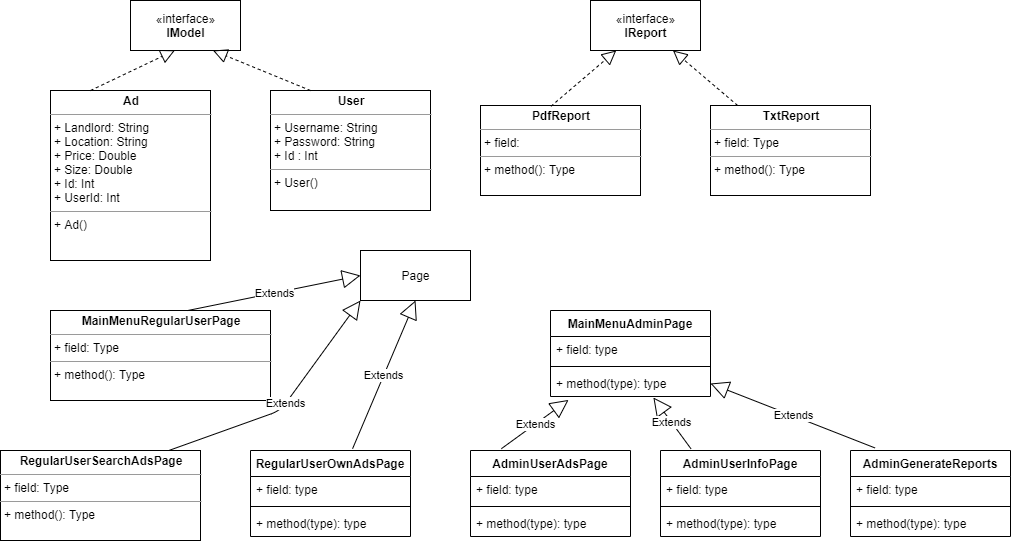

The diagram above was exported from draw.io. Its source (the exported page's mxGraphModel, read from the mxfile embedded in the PNG):
<mxGraphModel dx="1038" dy="580" grid="1" gridSize="10" guides="1" tooltips="1" connect="1" arrows="1" fold="1" page="1" pageScale="1" pageWidth="1654" pageHeight="2336" math="0" shadow="0">
  <root>
    <mxCell id="0" />
    <mxCell id="1" parent="0" />
    <mxCell id="nZwVo9THsmcdyK-ze3jY-8" value="«interface»&lt;br&gt;&lt;b&gt;IModel&lt;/b&gt;" style="html=1;" vertex="1" parent="1">
      <mxGeometry x="140" y="30" width="110" height="50" as="geometry" />
    </mxCell>
    <mxCell id="nZwVo9THsmcdyK-ze3jY-9" value="&lt;p style=&quot;margin: 0px ; margin-top: 4px ; text-align: center&quot;&gt;&lt;b&gt;Ad&lt;/b&gt;&lt;/p&gt;&lt;hr size=&quot;1&quot;&gt;&lt;p style=&quot;margin: 0px ; margin-left: 4px&quot;&gt;+ Landlord: String&lt;/p&gt;&lt;p style=&quot;margin: 0px ; margin-left: 4px&quot;&gt;+ Location: String&lt;/p&gt;&lt;p style=&quot;margin: 0px ; margin-left: 4px&quot;&gt;+ Price: Double&lt;/p&gt;&lt;p style=&quot;margin: 0px ; margin-left: 4px&quot;&gt;+ Size: Double&lt;/p&gt;&lt;p style=&quot;margin: 0px ; margin-left: 4px&quot;&gt;+ Id: Int&lt;/p&gt;&lt;p style=&quot;margin: 0px ; margin-left: 4px&quot;&gt;+ UserId: Int&lt;/p&gt;&lt;hr size=&quot;1&quot;&gt;&lt;p style=&quot;margin: 0px ; margin-left: 4px&quot;&gt;+ Ad()&amp;nbsp;&lt;/p&gt;" style="verticalAlign=top;align=left;overflow=fill;fontSize=12;fontFamily=Helvetica;html=1;" vertex="1" parent="1">
      <mxGeometry x="60" y="120" width="160" height="170" as="geometry" />
    </mxCell>
    <mxCell id="nZwVo9THsmcdyK-ze3jY-10" value="&lt;p style=&quot;margin: 0px ; margin-top: 4px ; text-align: center&quot;&gt;&lt;b&gt;User&lt;/b&gt;&lt;/p&gt;&lt;hr size=&quot;1&quot;&gt;&lt;p style=&quot;margin: 0px ; margin-left: 4px&quot;&gt;+ Username: String&lt;/p&gt;&lt;p style=&quot;margin: 0px ; margin-left: 4px&quot;&gt;+ Password: String&lt;/p&gt;&lt;p style=&quot;margin: 0px ; margin-left: 4px&quot;&gt;+ Id : Int&lt;/p&gt;&lt;hr size=&quot;1&quot;&gt;&lt;p style=&quot;margin: 0px ; margin-left: 4px&quot;&gt;+ User()&lt;/p&gt;" style="verticalAlign=top;align=left;overflow=fill;fontSize=12;fontFamily=Helvetica;html=1;" vertex="1" parent="1">
      <mxGeometry x="280" y="120" width="160" height="120" as="geometry" />
    </mxCell>
    <mxCell id="nZwVo9THsmcdyK-ze3jY-11" value="" style="endArrow=block;dashed=1;endFill=0;endSize=12;html=1;exitX=0.25;exitY=0;exitDx=0;exitDy=0;entryX=0.404;entryY=0.996;entryDx=0;entryDy=0;entryPerimeter=0;" edge="1" parent="1" source="nZwVo9THsmcdyK-ze3jY-9" target="nZwVo9THsmcdyK-ze3jY-8">
      <mxGeometry width="160" relative="1" as="geometry">
        <mxPoint x="70" y="100" as="sourcePoint" />
        <mxPoint x="230" y="100" as="targetPoint" />
      </mxGeometry>
    </mxCell>
    <mxCell id="nZwVo9THsmcdyK-ze3jY-12" value="" style="endArrow=block;dashed=1;endFill=0;endSize=12;html=1;exitX=0.25;exitY=0;exitDx=0;exitDy=0;entryX=0.75;entryY=1;entryDx=0;entryDy=0;" edge="1" parent="1" source="nZwVo9THsmcdyK-ze3jY-10" target="nZwVo9THsmcdyK-ze3jY-8">
      <mxGeometry width="160" relative="1" as="geometry">
        <mxPoint x="310" y="80" as="sourcePoint" />
        <mxPoint x="470" y="80" as="targetPoint" />
      </mxGeometry>
    </mxCell>
    <mxCell id="nZwVo9THsmcdyK-ze3jY-13" value="«interface»&lt;br&gt;&lt;b&gt;IReport&lt;/b&gt;" style="html=1;" vertex="1" parent="1">
      <mxGeometry x="600" y="30" width="110" height="50" as="geometry" />
    </mxCell>
    <mxCell id="nZwVo9THsmcdyK-ze3jY-14" value="&lt;p style=&quot;margin: 0px ; margin-top: 4px ; text-align: center&quot;&gt;&lt;b&gt;PdfReport&lt;/b&gt;&lt;/p&gt;&lt;hr size=&quot;1&quot;&gt;&lt;p style=&quot;margin: 0px ; margin-left: 4px&quot;&gt;+ field:&amp;nbsp;&lt;/p&gt;&lt;hr size=&quot;1&quot;&gt;&lt;p style=&quot;margin: 0px ; margin-left: 4px&quot;&gt;+ method(): Type&lt;/p&gt;" style="verticalAlign=top;align=left;overflow=fill;fontSize=12;fontFamily=Helvetica;html=1;" vertex="1" parent="1">
      <mxGeometry x="490" y="135" width="160" height="90" as="geometry" />
    </mxCell>
    <mxCell id="nZwVo9THsmcdyK-ze3jY-15" value="&lt;p style=&quot;margin: 0px ; margin-top: 4px ; text-align: center&quot;&gt;&lt;b&gt;TxtReport&lt;/b&gt;&lt;/p&gt;&lt;hr size=&quot;1&quot;&gt;&lt;p style=&quot;margin: 0px ; margin-left: 4px&quot;&gt;+ field: Type&lt;/p&gt;&lt;hr size=&quot;1&quot;&gt;&lt;p style=&quot;margin: 0px ; margin-left: 4px&quot;&gt;+ method(): Type&lt;/p&gt;" style="verticalAlign=top;align=left;overflow=fill;fontSize=12;fontFamily=Helvetica;html=1;" vertex="1" parent="1">
      <mxGeometry x="720" y="135" width="160" height="90" as="geometry" />
    </mxCell>
    <mxCell id="nZwVo9THsmcdyK-ze3jY-16" value="" style="endArrow=block;dashed=1;endFill=0;endSize=12;html=1;exitX=0.44;exitY=0.009;exitDx=0;exitDy=0;exitPerimeter=0;" edge="1" parent="1" source="nZwVo9THsmcdyK-ze3jY-14" target="nZwVo9THsmcdyK-ze3jY-13">
      <mxGeometry width="160" relative="1" as="geometry">
        <mxPoint x="540" y="110" as="sourcePoint" />
        <mxPoint x="700" y="110" as="targetPoint" />
      </mxGeometry>
    </mxCell>
    <mxCell id="nZwVo9THsmcdyK-ze3jY-17" value="" style="endArrow=block;dashed=1;endFill=0;endSize=12;html=1;entryX=0.75;entryY=1;entryDx=0;entryDy=0;" edge="1" parent="1" source="nZwVo9THsmcdyK-ze3jY-15" target="nZwVo9THsmcdyK-ze3jY-13">
      <mxGeometry width="160" relative="1" as="geometry">
        <mxPoint x="770" y="110" as="sourcePoint" />
        <mxPoint x="930" y="110" as="targetPoint" />
      </mxGeometry>
    </mxCell>
    <mxCell id="nZwVo9THsmcdyK-ze3jY-18" value="&lt;p style=&quot;margin: 0px ; margin-top: 4px ; text-align: center&quot;&gt;&lt;b&gt;MainMenuRegularUserPage&lt;/b&gt;&lt;/p&gt;&lt;hr size=&quot;1&quot;&gt;&lt;p style=&quot;margin: 0px ; margin-left: 4px&quot;&gt;+ field: Type&lt;/p&gt;&lt;hr size=&quot;1&quot;&gt;&lt;p style=&quot;margin: 0px ; margin-left: 4px&quot;&gt;+ method(): Type&lt;/p&gt;" style="verticalAlign=top;align=left;overflow=fill;fontSize=12;fontFamily=Helvetica;html=1;" vertex="1" parent="1">
      <mxGeometry x="60" y="340" width="220" height="90" as="geometry" />
    </mxCell>
    <mxCell id="nZwVo9THsmcdyK-ze3jY-19" value="&lt;p style=&quot;margin: 0px ; margin-top: 4px ; text-align: center&quot;&gt;&lt;b&gt;RegularUserSearchAdsPage&lt;/b&gt;&lt;/p&gt;&lt;hr size=&quot;1&quot;&gt;&lt;p style=&quot;margin: 0px ; margin-left: 4px&quot;&gt;+ field: Type&lt;/p&gt;&lt;hr size=&quot;1&quot;&gt;&lt;p style=&quot;margin: 0px ; margin-left: 4px&quot;&gt;+ method(): Type&lt;/p&gt;" style="verticalAlign=top;align=left;overflow=fill;fontSize=12;fontFamily=Helvetica;html=1;" vertex="1" parent="1">
      <mxGeometry x="10" y="480" width="200" height="90" as="geometry" />
    </mxCell>
    <mxCell id="nZwVo9THsmcdyK-ze3jY-20" value="RegularUserOwnAdsPage" style="swimlane;fontStyle=1;align=center;verticalAlign=top;childLayout=stackLayout;horizontal=1;startSize=26;horizontalStack=0;resizeParent=1;resizeParentMax=0;resizeLast=0;collapsible=1;marginBottom=0;" vertex="1" parent="1">
      <mxGeometry x="260" y="480" width="160" height="86" as="geometry" />
    </mxCell>
    <mxCell id="nZwVo9THsmcdyK-ze3jY-21" value="+ field: type" style="text;strokeColor=none;fillColor=none;align=left;verticalAlign=top;spacingLeft=4;spacingRight=4;overflow=hidden;rotatable=0;points=[[0,0.5],[1,0.5]];portConstraint=eastwest;" vertex="1" parent="nZwVo9THsmcdyK-ze3jY-20">
      <mxGeometry y="26" width="160" height="26" as="geometry" />
    </mxCell>
    <mxCell id="nZwVo9THsmcdyK-ze3jY-22" value="" style="line;strokeWidth=1;fillColor=none;align=left;verticalAlign=middle;spacingTop=-1;spacingLeft=3;spacingRight=3;rotatable=0;labelPosition=right;points=[];portConstraint=eastwest;" vertex="1" parent="nZwVo9THsmcdyK-ze3jY-20">
      <mxGeometry y="52" width="160" height="8" as="geometry" />
    </mxCell>
    <mxCell id="nZwVo9THsmcdyK-ze3jY-23" value="+ method(type): type" style="text;strokeColor=none;fillColor=none;align=left;verticalAlign=top;spacingLeft=4;spacingRight=4;overflow=hidden;rotatable=0;points=[[0,0.5],[1,0.5]];portConstraint=eastwest;" vertex="1" parent="nZwVo9THsmcdyK-ze3jY-20">
      <mxGeometry y="60" width="160" height="26" as="geometry" />
    </mxCell>
    <mxCell id="nZwVo9THsmcdyK-ze3jY-25" value="Page" style="html=1;" vertex="1" parent="1">
      <mxGeometry x="370" y="280" width="110" height="50" as="geometry" />
    </mxCell>
    <mxCell id="nZwVo9THsmcdyK-ze3jY-26" value="Extends" style="endArrow=block;endSize=16;endFill=0;html=1;exitX=0.638;exitY=-0.021;exitDx=0;exitDy=0;exitPerimeter=0;entryX=0.5;entryY=1;entryDx=0;entryDy=0;" edge="1" parent="1" source="nZwVo9THsmcdyK-ze3jY-20" target="nZwVo9THsmcdyK-ze3jY-25">
      <mxGeometry width="160" relative="1" as="geometry">
        <mxPoint x="350" y="450" as="sourcePoint" />
        <mxPoint x="510" y="450" as="targetPoint" />
      </mxGeometry>
    </mxCell>
    <mxCell id="nZwVo9THsmcdyK-ze3jY-27" value="Extends" style="endArrow=block;endSize=16;endFill=0;html=1;exitX=0.844;exitY=-0.002;exitDx=0;exitDy=0;exitPerimeter=0;entryX=0;entryY=1;entryDx=0;entryDy=0;" edge="1" parent="1" source="nZwVo9THsmcdyK-ze3jY-19" target="nZwVo9THsmcdyK-ze3jY-25">
      <mxGeometry width="160" relative="1" as="geometry">
        <mxPoint x="170" y="460" as="sourcePoint" />
        <mxPoint x="330" y="460" as="targetPoint" />
        <Array as="points">
          <mxPoint x="290" y="440" />
        </Array>
      </mxGeometry>
    </mxCell>
    <mxCell id="nZwVo9THsmcdyK-ze3jY-28" value="Extends" style="endArrow=block;endSize=16;endFill=0;html=1;entryX=0;entryY=0.5;entryDx=0;entryDy=0;exitX=0.624;exitY=0;exitDx=0;exitDy=0;exitPerimeter=0;" edge="1" parent="1" source="nZwVo9THsmcdyK-ze3jY-18" target="nZwVo9THsmcdyK-ze3jY-25">
      <mxGeometry width="160" relative="1" as="geometry">
        <mxPoint x="190" y="310" as="sourcePoint" />
        <mxPoint x="350" y="310" as="targetPoint" />
      </mxGeometry>
    </mxCell>
    <mxCell id="nZwVo9THsmcdyK-ze3jY-29" value="MainMenuAdminPage" style="swimlane;fontStyle=1;align=center;verticalAlign=top;childLayout=stackLayout;horizontal=1;startSize=26;horizontalStack=0;resizeParent=1;resizeParentMax=0;resizeLast=0;collapsible=1;marginBottom=0;" vertex="1" parent="1">
      <mxGeometry x="560" y="340" width="160" height="86" as="geometry" />
    </mxCell>
    <mxCell id="nZwVo9THsmcdyK-ze3jY-30" value="+ field: type" style="text;strokeColor=none;fillColor=none;align=left;verticalAlign=top;spacingLeft=4;spacingRight=4;overflow=hidden;rotatable=0;points=[[0,0.5],[1,0.5]];portConstraint=eastwest;" vertex="1" parent="nZwVo9THsmcdyK-ze3jY-29">
      <mxGeometry y="26" width="160" height="26" as="geometry" />
    </mxCell>
    <mxCell id="nZwVo9THsmcdyK-ze3jY-31" value="" style="line;strokeWidth=1;fillColor=none;align=left;verticalAlign=middle;spacingTop=-1;spacingLeft=3;spacingRight=3;rotatable=0;labelPosition=right;points=[];portConstraint=eastwest;" vertex="1" parent="nZwVo9THsmcdyK-ze3jY-29">
      <mxGeometry y="52" width="160" height="8" as="geometry" />
    </mxCell>
    <mxCell id="nZwVo9THsmcdyK-ze3jY-32" value="+ method(type): type" style="text;strokeColor=none;fillColor=none;align=left;verticalAlign=top;spacingLeft=4;spacingRight=4;overflow=hidden;rotatable=0;points=[[0,0.5],[1,0.5]];portConstraint=eastwest;" vertex="1" parent="nZwVo9THsmcdyK-ze3jY-29">
      <mxGeometry y="60" width="160" height="26" as="geometry" />
    </mxCell>
    <mxCell id="nZwVo9THsmcdyK-ze3jY-33" value="AdminUserAdsPage" style="swimlane;fontStyle=1;align=center;verticalAlign=top;childLayout=stackLayout;horizontal=1;startSize=26;horizontalStack=0;resizeParent=1;resizeParentMax=0;resizeLast=0;collapsible=1;marginBottom=0;" vertex="1" parent="1">
      <mxGeometry x="480" y="480" width="160" height="86" as="geometry" />
    </mxCell>
    <mxCell id="nZwVo9THsmcdyK-ze3jY-34" value="+ field: type" style="text;strokeColor=none;fillColor=none;align=left;verticalAlign=top;spacingLeft=4;spacingRight=4;overflow=hidden;rotatable=0;points=[[0,0.5],[1,0.5]];portConstraint=eastwest;" vertex="1" parent="nZwVo9THsmcdyK-ze3jY-33">
      <mxGeometry y="26" width="160" height="26" as="geometry" />
    </mxCell>
    <mxCell id="nZwVo9THsmcdyK-ze3jY-35" value="" style="line;strokeWidth=1;fillColor=none;align=left;verticalAlign=middle;spacingTop=-1;spacingLeft=3;spacingRight=3;rotatable=0;labelPosition=right;points=[];portConstraint=eastwest;" vertex="1" parent="nZwVo9THsmcdyK-ze3jY-33">
      <mxGeometry y="52" width="160" height="8" as="geometry" />
    </mxCell>
    <mxCell id="nZwVo9THsmcdyK-ze3jY-36" value="+ method(type): type" style="text;strokeColor=none;fillColor=none;align=left;verticalAlign=top;spacingLeft=4;spacingRight=4;overflow=hidden;rotatable=0;points=[[0,0.5],[1,0.5]];portConstraint=eastwest;" vertex="1" parent="nZwVo9THsmcdyK-ze3jY-33">
      <mxGeometry y="60" width="160" height="26" as="geometry" />
    </mxCell>
    <mxCell id="nZwVo9THsmcdyK-ze3jY-37" value="AdminUserInfoPage" style="swimlane;fontStyle=1;align=center;verticalAlign=top;childLayout=stackLayout;horizontal=1;startSize=26;horizontalStack=0;resizeParent=1;resizeParentMax=0;resizeLast=0;collapsible=1;marginBottom=0;" vertex="1" parent="1">
      <mxGeometry x="670" y="480" width="160" height="86" as="geometry" />
    </mxCell>
    <mxCell id="nZwVo9THsmcdyK-ze3jY-38" value="+ field: type" style="text;strokeColor=none;fillColor=none;align=left;verticalAlign=top;spacingLeft=4;spacingRight=4;overflow=hidden;rotatable=0;points=[[0,0.5],[1,0.5]];portConstraint=eastwest;" vertex="1" parent="nZwVo9THsmcdyK-ze3jY-37">
      <mxGeometry y="26" width="160" height="26" as="geometry" />
    </mxCell>
    <mxCell id="nZwVo9THsmcdyK-ze3jY-39" value="" style="line;strokeWidth=1;fillColor=none;align=left;verticalAlign=middle;spacingTop=-1;spacingLeft=3;spacingRight=3;rotatable=0;labelPosition=right;points=[];portConstraint=eastwest;" vertex="1" parent="nZwVo9THsmcdyK-ze3jY-37">
      <mxGeometry y="52" width="160" height="8" as="geometry" />
    </mxCell>
    <mxCell id="nZwVo9THsmcdyK-ze3jY-40" value="+ method(type): type" style="text;strokeColor=none;fillColor=none;align=left;verticalAlign=top;spacingLeft=4;spacingRight=4;overflow=hidden;rotatable=0;points=[[0,0.5],[1,0.5]];portConstraint=eastwest;" vertex="1" parent="nZwVo9THsmcdyK-ze3jY-37">
      <mxGeometry y="60" width="160" height="26" as="geometry" />
    </mxCell>
    <mxCell id="nZwVo9THsmcdyK-ze3jY-41" value="AdminGenerateReports" style="swimlane;fontStyle=1;align=center;verticalAlign=top;childLayout=stackLayout;horizontal=1;startSize=26;horizontalStack=0;resizeParent=1;resizeParentMax=0;resizeLast=0;collapsible=1;marginBottom=0;" vertex="1" parent="1">
      <mxGeometry x="860" y="480" width="160" height="86" as="geometry" />
    </mxCell>
    <mxCell id="nZwVo9THsmcdyK-ze3jY-42" value="+ field: type" style="text;strokeColor=none;fillColor=none;align=left;verticalAlign=top;spacingLeft=4;spacingRight=4;overflow=hidden;rotatable=0;points=[[0,0.5],[1,0.5]];portConstraint=eastwest;" vertex="1" parent="nZwVo9THsmcdyK-ze3jY-41">
      <mxGeometry y="26" width="160" height="26" as="geometry" />
    </mxCell>
    <mxCell id="nZwVo9THsmcdyK-ze3jY-43" value="" style="line;strokeWidth=1;fillColor=none;align=left;verticalAlign=middle;spacingTop=-1;spacingLeft=3;spacingRight=3;rotatable=0;labelPosition=right;points=[];portConstraint=eastwest;" vertex="1" parent="nZwVo9THsmcdyK-ze3jY-41">
      <mxGeometry y="52" width="160" height="8" as="geometry" />
    </mxCell>
    <mxCell id="nZwVo9THsmcdyK-ze3jY-44" value="+ method(type): type" style="text;strokeColor=none;fillColor=none;align=left;verticalAlign=top;spacingLeft=4;spacingRight=4;overflow=hidden;rotatable=0;points=[[0,0.5],[1,0.5]];portConstraint=eastwest;" vertex="1" parent="nZwVo9THsmcdyK-ze3jY-41">
      <mxGeometry y="60" width="160" height="26" as="geometry" />
    </mxCell>
    <mxCell id="nZwVo9THsmcdyK-ze3jY-45" value="Extends" style="endArrow=block;endSize=16;endFill=0;html=1;exitX=0.193;exitY=-0.021;exitDx=0;exitDy=0;exitPerimeter=0;entryX=0.113;entryY=1.131;entryDx=0;entryDy=0;entryPerimeter=0;" edge="1" parent="1" source="nZwVo9THsmcdyK-ze3jY-33" target="nZwVo9THsmcdyK-ze3jY-32">
      <mxGeometry width="160" relative="1" as="geometry">
        <mxPoint x="500" y="450" as="sourcePoint" />
        <mxPoint x="660" y="450" as="targetPoint" />
      </mxGeometry>
    </mxCell>
    <mxCell id="nZwVo9THsmcdyK-ze3jY-46" value="Extends" style="endArrow=block;endSize=16;endFill=0;html=1;exitX=0.19;exitY=-0.021;exitDx=0;exitDy=0;exitPerimeter=0;entryX=0.643;entryY=1.038;entryDx=0;entryDy=0;entryPerimeter=0;" edge="1" parent="1" source="nZwVo9THsmcdyK-ze3jY-37" target="nZwVo9THsmcdyK-ze3jY-32">
      <mxGeometry width="160" relative="1" as="geometry">
        <mxPoint x="650" y="450" as="sourcePoint" />
        <mxPoint x="810" y="450" as="targetPoint" />
      </mxGeometry>
    </mxCell>
    <mxCell id="nZwVo9THsmcdyK-ze3jY-47" value="Extends" style="endArrow=block;endSize=16;endFill=0;html=1;exitX=0.153;exitY=-0.03;exitDx=0;exitDy=0;exitPerimeter=0;entryX=1;entryY=0.5;entryDx=0;entryDy=0;" edge="1" parent="1" source="nZwVo9THsmcdyK-ze3jY-41" target="nZwVo9THsmcdyK-ze3jY-32">
      <mxGeometry width="160" relative="1" as="geometry">
        <mxPoint x="800" y="420" as="sourcePoint" />
        <mxPoint x="960" y="420" as="targetPoint" />
      </mxGeometry>
    </mxCell>
  </root>
</mxGraphModel>